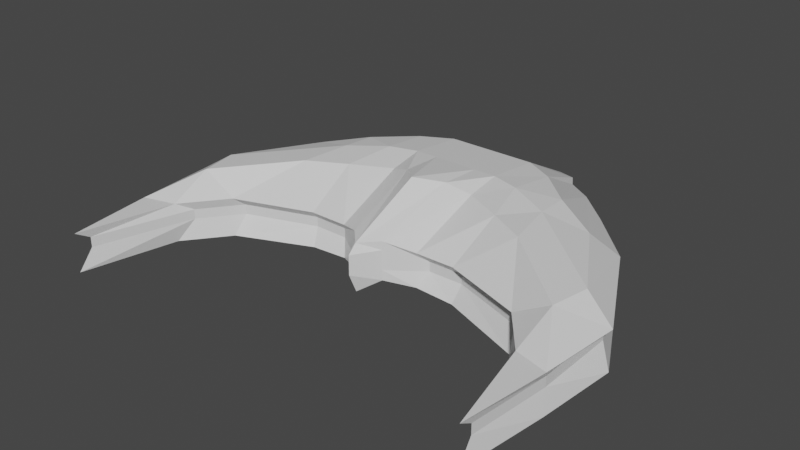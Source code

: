# Source: enemyCrescent.blend  (saved by Blender 2.80.75; exported with 4.5.12 LTS)
import bpy
from mathutils import Matrix  # noqa: F401  (used for matrix-valued properties, if any)

bpy.ops.wm.read_factory_settings(use_empty=True)
scene = bpy.context.scene
scene.name = 'Scene'

# ---- collections
col_collection = bpy.data.collections.new('Collection'); scene.collection.children.link(col_collection)

# ---- materials (node trees are filled in below, after node groups)
mat_material = bpy.data.materials.new('Material')
mat_material.alpha_threshold = 0.0
mat_material.use_transparent_shadow = False
mat_material.line_color = (0.0, 0.0, 0.0, 1.0)

# ---- material node trees
mat_material.use_nodes = True; mat_material.node_tree.nodes.clear()
_N = mat_material.node_tree.nodes; _L = mat_material.node_tree.links
n0 = _N.new('ShaderNodeOutputMaterial'); n0.name = 'Material Output'; n0.location = (300, 300)
n1 = _N.new('ShaderNodeBsdfPrincipled'); n1.name = 'Principled BSDF'; n1.location = (10, 300)
n1.distribution = 'GGX'
n1.subsurface_method = 'BURLEY'
n1.inputs[2].default_value = 0.4
n1.inputs[3].default_value = 1.45
n1.inputs[27].default_value = (0.0, 0.0, 0.0, 1.0)
n1.inputs[28].default_value = 1.0
_L.new(n1.outputs[0], n0.inputs[0])
n0.is_active_output = True

# ---- world
world_world = bpy.data.worlds.new('World'); scene.world = world_world
world_world.use_nodes = True; world_world.node_tree.nodes.clear()
_N = world_world.node_tree.nodes; _L = world_world.node_tree.links
n0 = _N.new('ShaderNodeOutputWorld'); n0.name = 'World Output'; n0.location = (300, 300)
n1 = _N.new('ShaderNodeBackground'); n1.name = 'Background'; n1.location = (10, 300)
n1.inputs[0].default_value = (0.05088, 0.05088, 0.05088, 1.0)
_L.new(n1.outputs[0], n0.inputs[0])
n0.is_active_output = True
world_world.color = (0.05088, 0.05088, 0.05088)
world_world.use_sun_shadow = False
world_world.sun_shadow_jitter_overblur = 0.0

# ---- meshes
me_cube = bpy.data.meshes.new('Cube')
me_cube.from_pydata([(0.9409, 0.5275, 0.07034), (0.9409, 0.5275, -0.2149), (1.551, -1.82, 0.07034), (1.551, -1.82, -0.2149), (0.0, 1.0, -0.2149), (0.0, -0.8436, 0.1341), (0.0, -0.8436, -0.2149), (0.0, 1.0, 0.07034), (0.9293, 0.4756, 0.00381), (0.9293, 0.4756, -0.06757), (1.544, -1.71, 0.005409), (1.544, -1.71, -0.06917), (1.302, 0.1561, 0.07034), (1.637, -1.187, 0.07034), (0.3065, -0.6157, -0.1771), (1.157, -0.8126, -0.2149), (0.3333, 1.0, 0.07034), (0.5092, 0.8753, 0.07034), (1.637, -1.187, -0.2149), (1.302, 0.1561, -0.2149), (0.5092, 0.8753, -0.2149), (0.3333, 1.0, -0.2149), (1.157, -0.8126, 0.07034), (0.3065, -0.6157, 0.07034), (0.0, 0.8999, 0.00381), (0.0, 0.8999, -0.06757), (0.0, 0.5931, -0.1264), (0.0, -0.3271, -0.1264), (0.0, -0.9073, 0.07162), (0.0, -0.9073, -0.07162), (0.0, 0.5931, 0.2831), (0.0, -0.2927, 0.3905), (0.8125, 0.2331, 0.2831), (0.8845, -0.3696, 0.2831), (0.3288, 0.5931, 0.2831), (0.3248, -0.08121, 0.2831), (1.124, -0.7278, -0.06757), (0.3596, -0.551, -0.06757), (1.124, -0.7278, 0.00381), (0.3596, -0.551, 0.00381), (0.3836, 0.8999, -0.06757), (0.5415, 0.7879, -0.06757), (0.3836, 0.8999, 0.00381), (0.5415, 0.7879, 0.00381), (1.253, 0.1421, -0.06757), (1.604, -1.13, -0.06757), (1.253, 0.1421, 0.00381), (1.604, -1.13, 0.00381), (0.3288, 0.5931, -0.1264), (0.3248, -0.08121, -0.1264), (0.8125, 0.2331, -0.1264), (0.8845, -0.3696, -0.1264), (1.398, -1.121, -0.2149), (0.6889, 0.7637, 0.07034), (0.6889, 0.7637, -0.2149), (1.398, -1.121, 0.07034), (1.126, 0.06243, 0.2149), (1.418, -0.8046, 0.2149), (1.339, -1.005, -0.06757), (1.339, -1.005, 0.00381), (0.703, 0.6877, -0.06757), (0.703, 0.6877, 0.00381), (1.126, 0.06243, -0.1264), (1.418, -0.8046, -0.1681), (1.692, -0.6038, 0.07034), (1.692, -0.6038, -0.2149), (0.0, 0.1739, -0.1264), (0.0, 0.1739, 0.3274), (0.8234, -0.01586, 0.2965), (0.3268, 0.1739, 0.3274), (1.604, -0.5403, -0.06757), (1.604, -0.5403, 0.00381), (0.3268, 0.1739, -0.1264), (0.8234, -0.01586, -0.1264), (1.47, -0.5283, -0.1681), (1.47, -0.5283, 0.2149), (0.1667, 1.0, -0.2149), (0.1145, -0.7228, 0.1341), (0.1145, -0.7228, -0.1457), (0.1667, 1.0, 0.07034), (0.1621, 0.5931, 0.2831), (0.1601, -0.1384, 0.3438), (0.1145, -0.7228, -0.07162), (0.1145, -0.7228, 0.07162), (0.234, 0.8999, -0.06757), (0.234, 0.8999, 0.00381), (0.1621, 0.5931, -0.1264), (0.1601, -0.1316, -0.1264), (0.1634, 0.1739, -0.1264), (0.1634, 0.1739, 0.3274), (0.5861, -0.6139, -0.1927), (0.4486, 0.9741, 0.07034), (0.4486, 0.9741, -0.2149), (0.5861, -0.6139, 0.07034), (0.5501, 0.4746, 0.2831), (0.6115, -0.2231, 0.2831), (0.6107, -0.5494, -0.06757), (0.6107, -0.5494, 0.00381), (0.4871, 0.8766, -0.06757), (0.4871, 0.8766, 0.00381), (0.5501, 0.4746, -0.1264), (0.6115, -0.2231, -0.1264), (0.5318, 0.1132, -0.1264), (0.5318, 0.1132, 0.3274)], [], [(63, 18, 3, 52), (47, 13, 2, 10), (61, 53, 0, 8), (83, 77, 5, 28), (81, 31, 5, 77), (57, 33, 22, 55), (95, 35, 23, 93), (53, 17, 32, 56), (75, 68, 33, 57), (91, 16, 34, 94), (103, 69, 35, 95), (79, 7, 30, 80), (89, 67, 31, 81), (78, 82, 29, 6), (82, 83, 28, 29), (52, 58, 36, 15), (90, 96, 37, 14), (58, 59, 38, 36), (96, 97, 39, 37), (59, 55, 22, 38), (97, 93, 23, 39), (54, 60, 9, 1), (60, 61, 8, 9), (76, 84, 40, 21), (92, 98, 41, 20), (84, 85, 42, 40), (98, 99, 43, 41), (85, 79, 16, 42), (99, 91, 17, 43), (18, 45, 11, 3), (45, 47, 10, 11), (1, 9, 44, 19), (65, 70, 45, 18), (9, 8, 46, 44), (70, 71, 47, 45), (8, 0, 12, 46), (71, 64, 13, 47), (87, 49, 14, 78), (101, 51, 15, 90), (76, 21, 48, 86), (88, 72, 49, 87), (92, 20, 50, 100), (102, 73, 51, 101), (54, 1, 19, 62), (74, 65, 18, 63), (73, 74, 63, 51), (20, 54, 62, 50), (41, 43, 61, 60), (20, 41, 60, 54), (10, 2, 55, 59), (11, 10, 59, 58), (3, 11, 58, 52), (64, 75, 57, 13), (0, 53, 56, 12), (13, 57, 55, 2), (43, 17, 53, 61), (51, 63, 52, 15), (12, 56, 75, 64), (50, 62, 74, 73), (62, 19, 65, 74), (100, 50, 73, 102), (86, 48, 72, 88), (46, 12, 64, 71), (44, 46, 71, 70), (19, 44, 70, 65), (80, 30, 67, 89), (94, 34, 69, 103), (56, 32, 68, 75), (34, 80, 89, 69), (26, 86, 88, 66), (66, 88, 87, 27), (4, 76, 86, 26), (27, 87, 78, 6), (24, 7, 79, 85), (25, 24, 85, 84), (4, 25, 84, 76), (37, 39, 83, 82), (14, 37, 82, 78), (69, 89, 81, 35), (16, 79, 80, 34), (35, 81, 77, 23), (39, 23, 77, 83), (32, 94, 103, 68), (48, 100, 102, 72), (72, 102, 101, 49), (21, 92, 100, 48), (49, 101, 90, 14), (42, 16, 91, 99), (40, 42, 99, 98), (21, 40, 98, 92), (38, 22, 93, 97), (36, 38, 97, 96), (15, 36, 96, 90), (68, 103, 95, 33), (17, 91, 94, 32), (33, 95, 93, 22)])
_uv = me_cube.uv_layers.new(name='UVMap')
_uv.uv.foreach_set('vector', [0.6042, 0.9167, 0.625, 0.9167, 0.625, 1.0, 0.6042, 1.0, 0.2917, 0.6667, 0.375, 0.6667, 0.375, 0.75, 0.2917, 0.75, 0.7917, 0.7292, 0.875, 0.7292, 0.875, 0.75, 0.7917, 0.75, 0.5417, 0.3542, 0.625, 0.3542, 0.625, 0.375, 0.5417, 0.375, 0.4792, 0.1667, 0.5, 0.1667, 0.5, 0.25, 0.4792, 0.25, 0.3958, 0.1667, 0.4167, 0.1667, 0.4167, 0.25, 0.3958, 0.25, 0.4375, 0.1667, 0.4583, 0.1667, 0.4583, 0.25, 0.4375, 0.25, 0.3958, 0.0, 0.4167, 0.0, 0.4167, 0.08333, 0.3958, 0.08333, 0.3958, 0.125, 0.4167, 0.125, 0.4167, 0.1667, 0.3958, 0.1667, 0.4375, 0.0, 0.4583, 0.0, 0.4583, 0.08333, 0.4375, 0.08333, 0.4375, 0.125, 0.4583, 0.125, 0.4583, 0.1667, 0.4375, 0.1667, 0.4792, 0.0, 0.5, 0.0, 0.5, 0.08333, 0.4792, 0.08333, 0.4792, 0.125, 0.5, 0.125, 0.5, 0.1667, 0.4792, 0.1667, 0.375, 0.3542, 0.4583, 0.3542, 0.4583, 0.375, 0.375, 0.375, 0.4583, 0.3542, 0.5417, 0.3542, 0.5417, 0.375, 0.4583, 0.375, 0.375, 0.2708, 0.4583, 0.2708, 0.4583, 0.2917, 0.375, 0.2917, 0.375, 0.3125, 0.4583, 0.3125, 0.4583, 0.3333, 0.375, 0.3333, 0.4583, 0.2708, 0.5417, 0.2708, 0.5417, 0.2917, 0.4583, 0.2917, 0.4583, 0.3125, 0.5417, 0.3125, 0.5417, 0.3333, 0.4583, 0.3333, 0.5417, 0.2708, 0.625, 0.2708, 0.625, 0.2917, 0.5417, 0.2917, 0.5417, 0.3125, 0.625, 0.3125, 0.625, 0.3333, 0.5417, 0.3333, 0.625, 0.7292, 0.7083, 0.7292, 0.7083, 0.75, 0.625, 0.75, 0.7083, 0.7292, 0.7917, 0.7292, 0.7917, 0.75, 0.7083, 0.75, 0.625, 0.6458, 0.7083, 0.6458, 0.7083, 0.6667, 0.625, 0.6667, 0.625, 0.6875, 0.7083, 0.6875, 0.7083, 0.7083, 0.625, 0.7083, 0.7083, 0.6458, 0.7917, 0.6458, 0.7917, 0.6667, 0.7083, 0.6667, 0.7083, 0.6875, 0.7917, 0.6875, 0.7917, 0.7083, 0.7083, 0.7083, 0.7917, 0.6458, 0.875, 0.6458, 0.875, 0.6667, 0.7917, 0.6667, 0.7917, 0.6875, 0.875, 0.6875, 0.875, 0.7083, 0.7917, 0.7083, 0.125, 0.6667, 0.2083, 0.6667, 0.2083, 0.75, 0.125, 0.75, 0.2083, 0.6667, 0.2917, 0.6667, 0.2917, 0.75, 0.2083, 0.75, 0.125, 0.5, 0.2083, 0.5, 0.2083, 0.5833, 0.125, 0.5833, 0.125, 0.625, 0.2083, 0.625, 0.2083, 0.6667, 0.125, 0.6667, 0.2083, 0.5, 0.2917, 0.5, 0.2917, 0.5833, 0.2083, 0.5833, 0.2083, 0.625, 0.2917, 0.625, 0.2917, 0.6667, 0.2083, 0.6667, 0.2917, 0.5, 0.375, 0.5, 0.375, 0.5833, 0.2917, 0.5833, 0.2917, 0.625, 0.375, 0.625, 0.375, 0.6667, 0.2917, 0.6667, 0.5208, 0.9167, 0.5417, 0.9167, 0.5417, 1.0, 0.5208, 1.0, 0.5625, 0.9167, 0.5833, 0.9167, 0.5833, 1.0, 0.5625, 1.0, 0.5208, 0.75, 0.5417, 0.75, 0.5417, 0.8333, 0.5208, 0.8333, 0.5208, 0.875, 0.5417, 0.875, 0.5417, 0.9167, 0.5208, 0.9167, 0.5625, 0.75, 0.5833, 0.75, 0.5833, 0.8333, 0.5625, 0.8333, 0.5625, 0.875, 0.5833, 0.875, 0.5833, 0.9167, 0.5625, 0.9167, 0.6042, 0.75, 0.625, 0.75, 0.625, 0.8333, 0.6042, 0.8333, 0.6042, 0.875, 0.625, 0.875, 0.625, 0.9167, 0.6042, 0.9167, 0.5833, 0.875, 0.6042, 0.875, 0.6042, 0.9167, 0.5833, 0.9167, 0.5833, 0.75, 0.6042, 0.75, 0.6042, 0.8333, 0.5833, 0.8333, 0.7083, 0.7083, 0.7917, 0.7083, 0.7917, 0.7292, 0.7083, 0.7292, 0.625, 0.7083, 0.7083, 0.7083, 0.7083, 0.7292, 0.625, 0.7292, 0.5417, 0.25, 0.625, 0.25, 0.625, 0.2708, 0.5417, 0.2708, 0.4583, 0.25, 0.5417, 0.25, 0.5417, 0.2708, 0.4583, 0.2708, 0.375, 0.25, 0.4583, 0.25, 0.4583, 0.2708, 0.375, 0.2708, 0.375, 0.125, 0.3958, 0.125, 0.3958, 0.1667, 0.375, 0.1667, 0.375, 0.0, 0.3958, 0.0, 0.3958, 0.08333, 0.375, 0.08333, 0.375, 0.1667, 0.3958, 0.1667, 0.3958, 0.25, 0.375, 0.25, 0.7917, 0.7083, 0.875, 0.7083, 0.875, 0.7292, 0.7917, 0.7292, 0.5833, 0.9167, 0.6042, 0.9167, 0.6042, 1.0, 0.5833, 1.0, 0.375, 0.08333, 0.3958, 0.08333, 0.3958, 0.125, 0.375, 0.125, 0.5833, 0.8333, 0.6042, 0.8333, 0.6042, 0.875, 0.5833, 0.875, 0.6042, 0.8333, 0.625, 0.8333, 0.625, 0.875, 0.6042, 0.875, 0.5625, 0.8333, 0.5833, 0.8333, 0.5833, 0.875, 0.5625, 0.875, 0.5208, 0.8333, 0.5417, 0.8333, 0.5417, 0.875, 0.5208, 0.875, 0.2917, 0.5833, 0.375, 0.5833, 0.375, 0.625, 0.2917, 0.625, 0.2083, 0.5833, 0.2917, 0.5833, 0.2917, 0.625, 0.2083, 0.625, 0.125, 0.5833, 0.2083, 0.5833, 0.2083, 0.625, 0.125, 0.625, 0.4792, 0.08333, 0.5, 0.08333, 0.5, 0.125, 0.4792, 0.125, 0.4375, 0.08333, 0.4583, 0.08333, 0.4583, 0.125, 0.4375, 0.125, 0.3958, 0.08333, 0.4167, 0.08333, 0.4167, 0.125, 0.3958, 0.125, 0.4583, 0.08333, 0.4792, 0.08333, 0.4792, 0.125, 0.4583, 0.125, 0.5, 0.8333, 0.5208, 0.8333, 0.5208, 0.875, 0.5, 0.875, 0.5, 0.875, 0.5208, 0.875, 0.5208, 0.9167, 0.5, 0.9167, 0.5, 0.75, 0.5208, 0.75, 0.5208, 0.8333, 0.5, 0.8333, 0.5, 0.9167, 0.5208, 0.9167, 0.5208, 1.0, 0.5, 1.0, 0.7917, 0.625, 0.875, 0.625, 0.875, 0.6458, 0.7917, 0.6458, 0.7083, 0.625, 0.7917, 0.625, 0.7917, 0.6458, 0.7083, 0.6458, 0.625, 0.625, 0.7083, 0.625, 0.7083, 0.6458, 0.625, 0.6458, 0.4583, 0.3333, 0.5417, 0.3333, 0.5417, 0.3542, 0.4583, 0.3542, 0.375, 0.3333, 0.4583, 0.3333, 0.4583, 0.3542, 0.375, 0.3542, 0.4583, 0.125, 0.4792, 0.125, 0.4792, 0.1667, 0.4583, 0.1667, 0.4583, 0.0, 0.4792, 0.0, 0.4792, 0.08333, 0.4583, 0.08333, 0.4583, 0.1667, 0.4792, 0.1667, 0.4792, 0.25, 0.4583, 0.25, 0.5417, 0.3333, 0.625, 0.3333, 0.625, 0.3542, 0.5417, 0.3542, 0.4167, 0.08333, 0.4375, 0.08333, 0.4375, 0.125, 0.4167, 0.125, 0.5417, 0.8333, 0.5625, 0.8333, 0.5625, 0.875, 0.5417, 0.875, 0.5417, 0.875, 0.5625, 0.875, 0.5625, 0.9167, 0.5417, 0.9167, 0.5417, 0.75, 0.5625, 0.75, 0.5625, 0.8333, 0.5417, 0.8333, 0.5417, 0.9167, 0.5625, 0.9167, 0.5625, 1.0, 0.5417, 1.0, 0.7917, 0.6667, 0.875, 0.6667, 0.875, 0.6875, 0.7917, 0.6875, 0.7083, 0.6667, 0.7917, 0.6667, 0.7917, 0.6875, 0.7083, 0.6875, 0.625, 0.6667, 0.7083, 0.6667, 0.7083, 0.6875, 0.625, 0.6875, 0.5417, 0.2917, 0.625, 0.2917, 0.625, 0.3125, 0.5417, 0.3125, 0.4583, 0.2917, 0.5417, 0.2917, 0.5417, 0.3125, 0.4583, 0.3125, 0.375, 0.2917, 0.4583, 0.2917, 0.4583, 0.3125, 0.375, 0.3125, 0.4167, 0.125, 0.4375, 0.125, 0.4375, 0.1667, 0.4167, 0.1667, 0.4167, 0.0, 0.4375, 0.0, 0.4375, 0.08333, 0.4167, 0.08333, 0.4167, 0.1667, 0.4375, 0.1667, 0.4375, 0.25, 0.4167, 0.25])
me_cube.materials.append(mat_material)
me_cube.use_remesh_preserve_volume = False
me_cube.use_remesh_preserve_attributes = False
me_cube.use_mirror_vertex_groups = False
me_cube.update()

# ---- objects
ob_cube = bpy.data.objects.new('Cube', me_cube)

# ---- transforms, parenting, visibility, modifiers, constraints
ob_cube.location = (0.0, 0.0, 0.0)
ob_cube.lock_rotations_4d = False
ob_cube.empty_display_type = 'ARROWS'
ob_cube.lineart.crease_threshold = 0.0
_m = ob_cube.modifiers.new('Mirror', 'MIRROR')
_m.use_clip = True

# ---- collection membership
col_collection.objects.link(ob_cube)

# ---- scene / render settings (as saved in the file)
scene.frame_start = 1; scene.frame_end = 250; scene.frame_set(1)
scene.render.engine = 'BLENDER_EEVEE_NEXT'
scene.cycles.use_denoising = False
scene.cycles.samples = 128
scene.cycles.sampling_pattern = 'TABULATED_SOBOL'
scene.cycles.use_adaptive_sampling = False
scene.cycles.use_light_tree = False
scene.view_settings.view_transform = 'Filmic'
bpy.context.view_layer.update()

# ---- added for rendering (the .blend has no active camera and no usable light): camera, sun
cam_auto = bpy.data.cameras.new('AutoCamera')
cam_auto.lens = 50.0
cam_auto.sensor_width = 36.0
cam_auto.clip_end = 1000.0
ob_auto_camera = bpy.data.objects.new('AutoCamera', cam_auto)
scene.collection.objects.link(ob_auto_camera)
ob_auto_camera.location = (4.11468, -5.3478, 3.37956)
ob_auto_camera.rotation_euler = (1.09748, -7.21219e-08, 0.694738)
scene.camera = ob_auto_camera
light_auto_sun = bpy.data.lights.new('AutoSun', 'SUN')
light_auto_sun.energy = 3.0
light_auto_sun.angle = 0.0523599
ob_auto_sun = bpy.data.objects.new('AutoSun', light_auto_sun)
scene.collection.objects.link(ob_auto_sun)
ob_auto_sun.rotation_euler = (0.872665, 0.174533, 0.523599)
bpy.context.view_layer.update()
